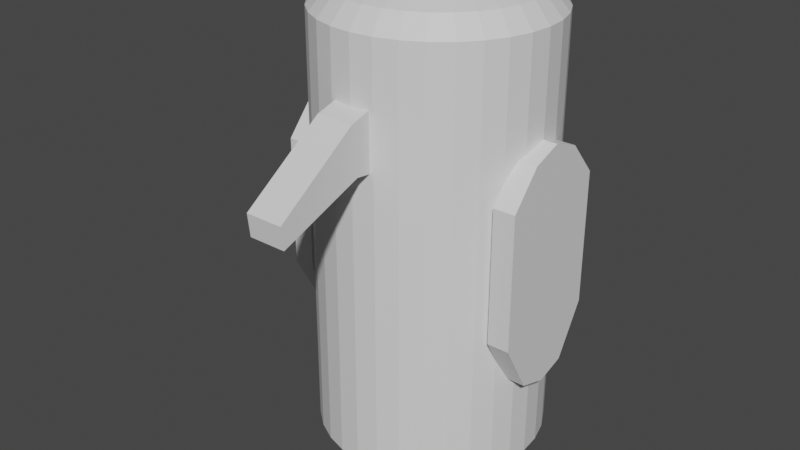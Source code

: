 # Source: BirdZombieAttack.blend  (saved by Blender 2.92.15; exported with 4.5.12 LTS)
import bpy
from mathutils import Matrix  # noqa: F401  (used for matrix-valued properties, if any)

bpy.ops.wm.read_factory_settings(use_empty=True)
scene = bpy.context.scene
scene.name = 'Scene'

# ---- collections
col_collection = bpy.data.collections.new('Collection'); scene.collection.children.link(col_collection)

# ---- materials (node trees are filled in below, after node groups)
mat_beak = bpy.data.materials.new('Beak')
mat_beak.use_transparent_shadow = False
mat_beak.roughness = 0.5
mat_bird = bpy.data.materials.new('Bird')
mat_bird.use_transparent_shadow = False
mat_bird.roughness = 0.5
mat_wings = bpy.data.materials.new('Wings')
mat_wings.use_transparent_shadow = False
mat_wings.roughness = 0.5

# ---- material node trees
mat_beak.use_nodes = True; mat_beak.node_tree.nodes.clear()
_N = mat_beak.node_tree.nodes; _L = mat_beak.node_tree.links
n0 = _N.new('ShaderNodeBsdfPrincipled'); n0.name = 'Principled BSDF'; n0.location = (10, 300)
n0.distribution = 'GGX'
n0.subsurface_method = 'BURLEY'
n0.inputs[3].default_value = 1.45
n0.inputs[27].default_value = (0.0, 0.0, 0.0, 1.0)
n0.inputs[28].default_value = 1.0
n1 = _N.new('ShaderNodeOutputMaterial'); n1.name = 'Material Output'; n1.location = (300, 300)
n2 = _N.new('ShaderNodeNormalMap'); n2.name = 'Normal Map'; n2.location = (-300, -300)
n2.label = 'Normal/Map'
n2.inputs[0].default_value = 0.0
_L.new(n0.outputs[0], n1.inputs[0])
_L.new(n2.outputs[0], n0.inputs[5])
n1.is_active_output = True
mat_bird.use_nodes = True; mat_bird.node_tree.nodes.clear()
_N = mat_bird.node_tree.nodes; _L = mat_bird.node_tree.links
n0 = _N.new('ShaderNodeBsdfPrincipled'); n0.name = 'Principled BSDF'; n0.location = (10, 300)
n0.distribution = 'GGX'
n0.subsurface_method = 'BURLEY'
n0.inputs[3].default_value = 1.45
n0.inputs[27].default_value = (0.0, 0.0, 0.0, 1.0)
n0.inputs[28].default_value = 1.0
n1 = _N.new('ShaderNodeOutputMaterial'); n1.name = 'Material Output'; n1.location = (300, 300)
n2 = _N.new('ShaderNodeNormalMap'); n2.name = 'Normal Map'; n2.location = (-300, -300)
n2.label = 'Normal/Map'
n2.inputs[0].default_value = 0.0
_L.new(n0.outputs[0], n1.inputs[0])
_L.new(n2.outputs[0], n0.inputs[5])
n1.is_active_output = True
mat_wings.use_nodes = True; mat_wings.node_tree.nodes.clear()
_N = mat_wings.node_tree.nodes; _L = mat_wings.node_tree.links
n0 = _N.new('ShaderNodeBsdfPrincipled'); n0.name = 'Principled BSDF'; n0.location = (10, 300)
n0.distribution = 'GGX'
n0.subsurface_method = 'BURLEY'
n0.inputs[3].default_value = 1.45
n0.inputs[27].default_value = (0.0, 0.0, 0.0, 1.0)
n0.inputs[28].default_value = 1.0
n1 = _N.new('ShaderNodeOutputMaterial'); n1.name = 'Material Output'; n1.location = (300, 300)
n2 = _N.new('ShaderNodeNormalMap'); n2.name = 'Normal Map'; n2.location = (-300, -300)
n2.label = 'Normal/Map'
n2.inputs[0].default_value = 0.0
_L.new(n0.outputs[0], n1.inputs[0])
_L.new(n2.outputs[0], n0.inputs[5])
n1.is_active_output = True

# ---- world
world_world = bpy.data.worlds.new('World'); scene.world = world_world
world_world.use_nodes = True; world_world.node_tree.nodes.clear()
_N = world_world.node_tree.nodes; _L = world_world.node_tree.links
n0 = _N.new('ShaderNodeOutputWorld'); n0.name = 'World Output'; n0.location = (300, 300)
n1 = _N.new('ShaderNodeBackground'); n1.name = 'Background'; n1.location = (10, 300)
n1.inputs[0].default_value = (0.05088, 0.05088, 0.05088, 1.0)
_L.new(n1.outputs[0], n0.inputs[0])
n0.is_active_output = True
world_world.color = (0.05088, 0.05088, 0.05088)
world_world.use_sun_shadow = False
world_world.sun_shadow_jitter_overblur = 0.0

# ---- meshes
me_cylinder = bpy.data.meshes.new('Cylinder')
me_cylinder.from_pydata([(0.0, 0.5, -0.9258), (0.0, 0.5, 0.9296), (0.09755, 0.4904, -0.9258), (0.09755, 0.4904, 0.9296), (0.1913, 0.4619, -0.9258), (0.1913, 0.4619, 0.9296), (0.2778, 0.4157, -0.9258), (0.2778, 0.4157, 0.9296), (0.3536, 0.3536, -0.9258), (0.3536, 0.3536, 0.9296), (0.4157, 0.2778, -0.9258), (0.4157, 0.2778, 0.9296), (0.4619, 0.1913, -0.9258), (0.4619, 0.1913, 0.9296), (0.4904, 0.09755, -0.9258), (0.4904, 0.09755, 0.9296), (0.5, -1.131e-07, -0.9258), (0.5, 1.892e-07, 0.9296), (0.4904, -0.09755, -0.9258), (0.4904, -0.09754, 0.9296), (0.4619, -0.1913, -0.9258), (0.4619, -0.1913, 0.9296), (0.4157, -0.2778, -0.9258), (0.4157, -0.2778, 0.9296), (0.3536, -0.3536, -0.9258), (0.3536, -0.3536, 0.9296), (0.2778, -0.4157, -0.9258), (0.2778, -0.4157, 0.9296), (0.1913, -0.4619, -0.9258), (0.1913, -0.4619, 0.9296), (0.09755, -0.4904, -0.9258), (0.09755, -0.4904, 0.9296), (-1.629e-07, -0.5, -0.9258), (-1.629e-07, -0.5, 0.9296), (-0.09755, -0.4904, -0.9258), (-0.09755, -0.4904, 0.9296), (-0.1913, -0.4619, -0.9258), (-0.1913, -0.4619, 0.9296), (-0.2778, -0.4157, -0.9258), (-0.2778, -0.4157, 0.9296), (-0.3536, -0.3536, -0.9258), (-0.3536, -0.3536, 0.9296), (-0.4157, -0.2778, -0.9258), (-0.4157, -0.2778, 0.9296), (-0.4619, -0.1913, -0.9258), (-0.4619, -0.1913, 0.9296), (-0.4904, -0.09754, -0.9258), (-0.4904, -0.09754, 0.9296), (-0.5, 3.32e-07, -0.9258), (-0.5, 6.343e-07, 0.9296), (-0.4904, 0.09755, -0.9258), (-0.4904, 0.09755, 0.9296), (-0.4619, 0.1913, -0.9258), (-0.4619, 0.1913, 0.9296), (-0.4157, 0.2778, -0.9258), (-0.4157, 0.2778, 0.9296), (-0.3536, 0.3536, -0.9258), (-0.3536, 0.3536, 0.9296), (-0.2778, 0.4157, -0.9258), (-0.2778, 0.4157, 0.9296), (-0.1913, 0.4619, -0.9258), (-0.1913, 0.4619, 0.9296), (-0.09754, 0.4904, -0.9258), (-0.09754, 0.4904, 0.9296), (2.798e-08, 0.2198, 1.074), (0.04287, 0.2155, 1.074), (0.0841, 0.203, 1.074), (0.1221, 0.1827, 1.074), (0.1554, 0.1554, 1.074), (0.1827, 0.1221, 1.074), (0.203, 0.0841, 1.074), (0.2155, 0.04287, 1.074), (0.2198, 2.715e-07, 1.074), (0.2155, -0.04287, 1.074), (0.203, -0.0841, 1.074), (0.1827, -0.1221, 1.074), (0.1554, -0.1554, 1.074), (0.1221, -0.1827, 1.074), (0.0841, -0.203, 1.074), (0.04287, -0.2155, 1.074), (-4.363e-08, -0.2198, 1.074), (-0.04287, -0.2155, 1.074), (-0.0841, -0.203, 1.074), (-0.1221, -0.1827, 1.074), (-0.1554, -0.1554, 1.074), (-0.1827, -0.1221, 1.074), (-0.203, -0.0841, 1.074), (-0.2155, -0.04287, 1.074), (-0.2198, 4.671e-07, 1.074), (-0.2155, 0.04287, 1.074), (-0.203, 0.0841, 1.074), (-0.1827, 0.1221, 1.074), (-0.1554, 0.1554, 1.074), (-0.1221, 0.1827, 1.074), (-0.0841, 0.203, 1.074), (-0.04287, 0.2155, 1.074), (-0.3972, -0.1645, 1.011), (-0.3325, -0.1377, 1.039), (-0.2678, -0.1109, 1.061), (-0.2842, -0.05654, 1.061), (-0.353, -0.07021, 1.039), (-0.4217, -0.08388, 1.011), (6.995e-09, 0.4299, 1.011), (1.399e-08, 0.3599, 1.039), (2.098e-08, 0.2898, 1.061), (0.05654, 0.2842, 1.061), (0.07021, 0.353, 1.039), (0.08388, 0.4217, 1.011), (-0.08388, 0.4217, 1.011), (-0.07021, 0.353, 1.039), (-0.05654, 0.2842, 1.061), (0.4217, -0.08388, 1.011), (0.353, -0.07021, 1.039), (0.2842, -0.05654, 1.061), (0.2678, -0.1109, 1.061), (0.3325, -0.1377, 1.039), (0.3972, -0.1645, 1.011), (-0.1645, -0.3972, 1.011), (-0.1377, -0.3325, 1.039), (-0.1109, -0.2678, 1.061), (-0.161, -0.241, 1.061), (-0.1999, -0.2992, 1.039), (-0.2389, -0.3575, 1.011), (-0.3575, 0.2389, 1.011), (-0.2992, 0.1999, 1.039), (-0.241, 0.161, 1.061), (-0.2049, 0.2049, 1.061), (-0.2545, 0.2545, 1.039), (-0.304, 0.304, 1.011), (0.3575, 0.2389, 1.011), (0.2992, 0.1999, 1.039), (0.241, 0.161, 1.061), (0.2678, 0.1109, 1.061), (0.3325, 0.1377, 1.039), (0.3972, 0.1645, 1.011), (0.1645, -0.3972, 1.011), (0.1377, -0.3325, 1.039), (0.1109, -0.2678, 1.061), (0.05654, -0.2842, 1.061), (0.07021, -0.353, 1.039), (0.08388, -0.4217, 1.011), (-0.2898, 5.127e-07, 1.061), (-0.3599, 5.568e-07, 1.039), (-0.4299, 5.998e-07, 1.011), (0.1109, 0.2678, 1.061), (0.1377, 0.3325, 1.039), (0.1645, 0.3972, 1.011), (0.241, -0.161, 1.061), (0.2992, -0.1999, 1.039), (0.3575, -0.2389, 1.011), (-0.2049, -0.2049, 1.061), (-0.2545, -0.2545, 1.039), (-0.304, -0.304, 1.011), (-0.161, 0.241, 1.061), (-0.1999, 0.2992, 1.039), (-0.2389, 0.3575, 1.011), (0.2842, 0.05654, 1.061), (0.353, 0.07021, 1.039), (0.4217, 0.08388, 1.011), (-7.345e-08, -0.2898, 1.061), (-1.033e-07, -0.3599, 1.039), (-1.331e-07, -0.4299, 1.011), (-0.2842, 0.05654, 1.061), (-0.353, 0.07021, 1.039), (-0.4217, 0.08388, 1.011), (0.161, 0.241, 1.061), (0.1999, 0.2992, 1.039), (0.2389, 0.3575, 1.011), (0.2049, -0.2049, 1.061), (0.2545, -0.2545, 1.039), (0.304, -0.304, 1.011), (-0.241, -0.161, 1.061), (-0.2992, -0.1999, 1.039), (-0.3575, -0.2389, 1.011), (-0.1109, 0.2678, 1.061), (-0.1377, 0.3325, 1.039), (-0.1645, 0.3972, 1.011), (0.2898, 2.547e-07, 1.061), (0.3599, 2.364e-07, 1.039), (0.4299, 2.171e-07, 1.011), (-0.05654, -0.2842, 1.061), (-0.07021, -0.353, 1.039), (-0.08388, -0.4217, 1.011), (-0.2678, 0.1109, 1.061), (-0.3325, 0.1377, 1.039), (-0.3972, 0.1645, 1.011), (0.2049, 0.2049, 1.061), (0.2545, 0.2545, 1.039), (0.304, 0.304, 1.011), (0.161, -0.241, 1.061), (0.1999, -0.2992, 1.039), (0.2389, -0.3575, 1.011), (-0.0817, -0.5587, 0.4219), (-0.0817, -0.5818, 0.6336), (-0.0817, -0.3385, 0.3936), (-0.0817, -0.3713, 0.6926), (0.0817, -0.5587, 0.4219), (0.0817, -0.5818, 0.6336), (0.0817, -0.3385, 0.3936), (0.0817, -0.3713, 0.6926), (-0.0817, -0.9369, 0.2811), (-0.0817, -0.9475, 0.3782), (0.0817, -0.9369, 0.2811), (0.0817, -0.9475, 0.3782), (0.4647, -0.2561, -0.2756), (0.4647, -0.2561, 0.3066), (0.4647, 0.2516, -0.2756), (0.4647, 0.2516, 0.3066), (0.5607, -0.2561, -0.2756), (0.5607, -0.2561, 0.3066), (0.5607, 0.2516, -0.2756), (0.5607, 0.2516, 0.3066), (0.4647, 0.1247, -0.4967), (0.4647, -0.002258, -0.5361), (0.4647, -0.1292, -0.4967), (0.4647, -0.1292, 0.4557), (0.4647, -0.002258, 0.5025), (0.4647, 0.1247, 0.4557), (0.5607, -0.1292, -0.4967), (0.5607, -0.002258, -0.5361), (0.5607, 0.1247, -0.4967), (0.5607, 0.1247, 0.4557), (0.5607, -0.002258, 0.5025), (0.5607, -0.1292, 0.4557), (-0.4647, -0.2561, -0.2756), (-0.4647, -0.2561, 0.3066), (-0.4647, 0.2516, -0.2756), (-0.4647, 0.2516, 0.3066), (-0.5607, -0.2561, -0.2756), (-0.5607, -0.2561, 0.3066), (-0.5607, 0.2516, -0.2756), (-0.5607, 0.2516, 0.3066), (-0.4647, 0.1247, -0.4967), (-0.4647, -0.002258, -0.5361), (-0.4647, -0.1292, -0.4967), (-0.4647, -0.1292, 0.4557), (-0.4647, -0.002258, 0.5025), (-0.4647, 0.1247, 0.4557), (-0.5607, -0.1292, -0.4967), (-0.5607, -0.002258, -0.5361), (-0.5607, 0.1247, -0.4967), (-0.5607, 0.1247, 0.4557), (-0.5607, -0.002258, 0.5025), (-0.5607, -0.1292, 0.4557)], [], [(0, 1, 3, 2), (2, 3, 5, 4), (4, 5, 7, 6), (6, 7, 9, 8), (8, 9, 11, 10), (10, 11, 13, 12), (12, 13, 15, 14), (14, 15, 17, 16), (16, 17, 19, 18), (18, 19, 21, 20), (20, 21, 23, 22), (22, 23, 25, 24), (24, 25, 27, 26), (26, 27, 29, 28), (28, 29, 31, 30), (30, 31, 33, 32), (32, 33, 35, 34), (34, 35, 37, 36), (36, 37, 39, 38), (38, 39, 41, 40), (40, 41, 43, 42), (42, 43, 45, 44), (44, 45, 47, 46), (46, 47, 49, 48), (48, 49, 51, 50), (50, 51, 53, 52), (52, 53, 55, 54), (54, 55, 57, 56), (56, 57, 59, 58), (58, 59, 61, 60), (99, 98, 86, 87), (60, 61, 63, 62), (62, 63, 1, 0), (0, 2, 4, 6, 8, 10, 12, 14, 16, 18, 20, 22, 24, 26, 28, 30, 32, 34, 36, 38, 40, 42, 44, 46, 48, 50, 52, 54, 56, 58, 60, 62), (65, 64, 95, 94, 93, 92, 91, 90, 89, 88, 87, 86, 85, 84, 83, 82, 81, 80, 79, 78, 77, 76, 75, 74, 73, 72, 71, 70, 69, 68, 67, 66), (105, 104, 64, 65), (104, 110, 95, 64), (114, 113, 73, 74), (120, 119, 82, 83), (126, 125, 91, 92), (132, 131, 69, 70), (138, 137, 78, 79), (141, 99, 87, 88), (144, 105, 65, 66), (147, 114, 74, 75), (150, 120, 83, 84), (153, 126, 92, 93), (156, 132, 70, 71), (159, 138, 79, 80), (162, 141, 88, 89), (165, 144, 66, 67), (168, 147, 75, 76), (171, 150, 84, 85), (174, 153, 93, 94), (177, 156, 71, 72), (180, 159, 80, 81), (183, 162, 89, 90), (186, 165, 67, 68), (189, 168, 76, 77), (98, 171, 85, 86), (110, 174, 94, 95), (113, 177, 72, 73), (119, 180, 81, 82), (125, 183, 90, 91), (131, 186, 68, 69), (137, 189, 77, 78), (29, 27, 191, 135), (135, 191, 190, 136), (136, 190, 189, 137), (11, 9, 188, 129), (129, 188, 187, 130), (130, 187, 186, 131), (55, 53, 185, 123), (123, 185, 184, 124), (124, 184, 183, 125), (37, 35, 182, 117), (117, 182, 181, 118), (118, 181, 180, 119), (19, 17, 179, 111), (111, 179, 178, 112), (112, 178, 177, 113), (63, 61, 176, 108), (108, 176, 175, 109), (109, 175, 174, 110), (45, 43, 173, 96), (96, 173, 172, 97), (97, 172, 171, 98), (27, 25, 170, 191), (191, 170, 169, 190), (190, 169, 168, 189), (9, 7, 167, 188), (188, 167, 166, 187), (187, 166, 165, 186), (53, 51, 164, 185), (185, 164, 163, 184), (184, 163, 162, 183), (35, 33, 161, 182), (182, 161, 160, 181), (181, 160, 159, 180), (17, 15, 158, 179), (179, 158, 157, 178), (178, 157, 156, 177), (61, 59, 155, 176), (176, 155, 154, 175), (175, 154, 153, 174), (43, 41, 152, 173), (173, 152, 151, 172), (172, 151, 150, 171), (25, 23, 149, 170), (170, 149, 148, 169), (169, 148, 147, 168), (7, 5, 146, 167), (167, 146, 145, 166), (166, 145, 144, 165), (51, 49, 143, 164), (164, 143, 142, 163), (163, 142, 141, 162), (33, 31, 140, 161), (161, 140, 139, 160), (160, 139, 138, 159), (15, 13, 134, 158), (158, 134, 133, 157), (157, 133, 132, 156), (59, 57, 128, 155), (155, 128, 127, 154), (154, 127, 126, 153), (41, 39, 122, 152), (152, 122, 121, 151), (151, 121, 120, 150), (23, 21, 116, 149), (149, 116, 115, 148), (148, 115, 114, 147), (5, 3, 107, 146), (146, 107, 106, 145), (145, 106, 105, 144), (49, 47, 101, 143), (143, 101, 100, 142), (142, 100, 99, 141), (31, 29, 135, 140), (140, 135, 136, 139), (139, 136, 137, 138), (13, 11, 129, 134), (134, 129, 130, 133), (133, 130, 131, 132), (57, 55, 123, 128), (128, 123, 124, 127), (127, 124, 125, 126), (39, 37, 117, 122), (122, 117, 118, 121), (121, 118, 119, 120), (21, 19, 111, 116), (116, 111, 112, 115), (115, 112, 113, 114), (1, 63, 108, 102), (102, 108, 109, 103), (103, 109, 110, 104), (3, 1, 102, 107), (107, 102, 103, 106), (106, 103, 104, 105), (47, 45, 96, 101), (101, 96, 97, 100), (100, 97, 98, 99), (192, 193, 195, 194), (194, 195, 199, 198), (198, 199, 197, 196), (197, 193, 201, 203), (194, 198, 196, 192), (199, 195, 193, 197), (202, 203, 201, 200), (196, 197, 203, 202), (193, 192, 200, 201), (192, 196, 202, 200), (212, 217, 207, 206), (206, 207, 211, 210), (218, 223, 209, 208), (208, 209, 205, 204), (214, 218, 208, 204), (223, 215, 205, 209), (211, 207, 217, 221), (221, 217, 216, 222), (222, 216, 215, 223), (206, 210, 220, 212), (212, 220, 219, 213), (213, 219, 218, 214), (210, 211, 221, 220), (220, 221, 222, 219), (219, 222, 223, 218), (204, 205, 215, 214), (214, 215, 216, 213), (213, 216, 217, 212), (232, 226, 227, 237), (226, 230, 231, 227), (238, 228, 229, 243), (228, 224, 225, 229), (234, 224, 228, 238), (243, 229, 225, 235), (231, 241, 237, 227), (241, 242, 236, 237), (242, 243, 235, 236), (226, 232, 240, 230), (232, 233, 239, 240), (233, 234, 238, 239), (230, 240, 241, 231), (240, 239, 242, 241), (239, 238, 243, 242), (224, 234, 235, 225), (234, 233, 236, 235), (233, 232, 237, 236)])
me_cylinder.polygons.foreach_set('use_smooth', [True] * 208)
me_cylinder.polygons.foreach_set('material_index', [1, 1, 1, 1, 1, 1, 1, 1, 1, 1, 1, 1, 1, 1, 1, 1, 1, 1, 1, 1, 1, 1, 1, 1, 1, 1, 1, 1, 1, 1, 1, 1, 1, 1, 1, 1, 1, 1, 1, 1, 1, 1, 1, 1, 1, 1, 1, 1, 1, 1, 1, 1, 1, 1, 1, 1, 1, 1, 1, 1, 1, 1, 1, 1, 1, 1, 1, 1, 1, 1, 1, 1, 1, 1, 1, 1, 1, 1, 1, 1, 1, 1, 1, 1, 1, 1, 1, 1, 1, 1, 1, 1, 1, 1, 1, 1, 1, 1, 1, 1, 1, 1, 1, 1, 1, 1, 1, 1, 1, 1, 1, 1, 1, 1, 1, 1, 1, 1, 1, 1, 1, 1, 1, 1, 1, 1, 1, 1, 1, 1, 1, 1, 1, 1, 1, 1, 1, 1, 1, 1, 1, 1, 1, 1, 1, 1, 1, 1, 1, 1, 1, 1, 1, 1, 1, 1, 1, 1, 1, 1, 1, 1, 0, 0, 0, 0, 0, 0, 0, 0, 0, 0, 2, 2, 2, 2, 2, 2, 2, 2, 2, 2, 2, 2, 2, 2, 2, 2, 2, 2, 2, 2, 2, 2, 2, 2, 2, 2, 2, 2, 2, 2, 2, 2, 2, 2, 2, 2])
_k = set([(0, 1), (0, 2), (0, 62), (1, 3), (1, 63), (1, 102), (2, 3), (2, 4), (3, 5), (3, 107), (4, 5), (4, 6), (5, 7), (5, 146), (6, 7), (6, 8), (7, 9), (7, 167), (8, 9), (8, 10), (9, 11), (9, 188), (10, 11), (10, 12), (11, 13), (11, 129), (12, 13), (12, 14), (13, 15), (13, 134), (14, 15), (14, 16), (15, 17), (15, 158), (16, 17), (16, 18), (17, 19), (17, 179), (18, 19), (18, 20), (19, 21), (19, 111), (20, 21), (20, 22), (21, 23), (21, 116), (22, 23), (22, 24), (23, 25), (23, 149), (24, 25), (24, 26), (25, 27), (25, 170), (26, 27), (26, 28), (27, 29), (27, 191), (28, 29), (28, 30), (29, 31), (29, 135), (30, 31), (30, 32), (31, 33), (31, 140), (32, 33), (32, 34), (33, 35), (33, 161), (34, 35), (34, 36), (35, 37), (35, 182), (36, 37), (36, 38), (37, 39), (37, 117), (38, 39), (38, 40), (39, 41), (39, 122), (40, 41), (40, 42), (41, 43), (41, 152), (42, 43), (42, 44), (43, 45), (43, 173), (44, 45), (44, 46), (45, 47), (45, 96), (46, 47), (46, 48), (47, 49), (47, 101), (48, 49), (48, 50), (49, 51), (49, 143), (50, 51), (50, 52), (51, 53), (51, 164), (52, 53), (52, 54), (53, 55), (53, 185), (54, 55), (54, 56), (55, 57), (55, 123), (56, 57), (56, 58), (57, 59), (57, 128), (58, 59), (58, 60), (59, 61), (59, 155), (60, 61), (60, 62), (61, 63), (61, 176), (62, 63), (63, 108), (64, 65), (64, 95), (64, 104), (65, 66), (65, 105), (66, 67), (66, 144), (67, 68), (67, 165), (68, 69), (68, 186), (69, 70), (69, 131), (70, 71), (70, 132), (71, 72), (71, 156), (72, 73), (72, 177), (73, 74), (73, 113), (74, 75), (74, 114), (75, 76), (75, 147), (76, 77), (76, 168), (77, 78), (77, 189), (78, 79), (78, 137), (79, 80), (79, 138), (80, 81), (80, 159), (81, 82), (81, 180), (82, 83), (82, 119), (83, 84), (83, 120), (84, 85), (84, 150), (85, 86), (85, 171), (86, 87), (86, 98), (87, 88), (87, 99), (88, 89), (88, 141), (89, 90), (89, 162), (90, 91), (90, 183), (91, 92), (91, 125), (92, 93), (92, 126), (93, 94), (93, 153), (94, 95), (94, 174), (95, 110), (96, 97), (96, 101), (96, 173), (97, 98), (97, 100), (97, 172), (98, 99), (98, 171), (99, 100), (99, 141), (100, 101), (100, 142), (101, 143), (102, 103), (102, 107), (102, 108), (103, 104), (103, 106), (103, 109), (104, 105), (104, 110), (105, 106), (105, 144), (106, 107), (106, 145), (107, 146), (108, 109), (108, 176), (109, 110), (109, 175), (110, 174), (111, 112), (111, 116), (111, 179), (112, 113), (112, 115), (112, 178), (113, 114), (113, 177), (114, 115), (114, 147), (115, 116), (115, 148), (116, 149), (117, 118), (117, 122), (117, 182), (118, 119), (118, 121), (118, 181), (119, 120), (119, 180), (120, 121), (120, 150), (121, 122), (121, 151), (122, 152), (123, 124), (123, 128), (123, 185), (124, 125), (124, 127), (124, 184), (125, 126), (125, 183), (126, 127), (126, 153), (127, 128), (127, 154), (128, 155), (129, 130), (129, 134), (129, 188), (130, 131), (130, 133), (130, 187), (131, 132), (131, 186), (132, 133), (132, 156), (133, 134), (133, 157), (134, 158), (135, 136), (135, 140), (135, 191), (136, 137), (136, 139), (136, 190), (137, 138), (137, 189), (138, 139), (138, 159), (139, 140), (139, 160), (140, 161), (141, 142), (141, 162), (142, 143), (142, 163), (143, 164), (144, 145), (144, 165), (145, 146), (145, 166), (146, 167), (147, 148), (147, 168), (148, 149), (148, 169), (149, 170), (150, 151), (150, 171), (151, 152), (151, 172), (152, 173), (153, 154), (153, 174), (154, 155), (154, 175), (155, 176), (156, 157), (156, 177), (157, 158), (157, 178), (158, 179), (159, 160), (159, 180), (160, 161), (160, 181), (161, 182), (162, 163), (162, 183), (163, 164), (163, 184), (164, 185), (165, 166), (165, 186), (166, 167), (166, 187), (167, 188), (168, 169), (168, 189), (169, 170), (169, 190), (170, 191), (171, 172), (172, 173), (174, 175), (175, 176), (177, 178), (178, 179), (180, 181), (181, 182), (183, 184), (184, 185), (186, 187), (187, 188), (189, 190), (190, 191), (192, 194), (192, 196), (192, 200), (193, 195), (193, 197), (193, 201), (194, 195), (194, 198), (195, 199), (196, 198), (196, 202), (197, 199), (197, 203), (198, 199), (200, 201), (200, 202), (201, 203), (202, 203), (204, 205), (204, 208), (204, 214), (205, 209), (205, 215), (206, 207), (206, 210), (206, 212), (207, 211), (207, 217), (208, 209), (208, 218), (209, 223), (210, 211), (210, 220), (211, 221), (212, 213), (212, 220), (213, 214), (213, 219), (214, 218), (215, 216), (215, 223), (216, 217), (216, 222), (217, 221), (218, 219), (219, 220), (221, 222), (222, 223), (224, 225), (224, 228), (224, 234), (225, 229), (225, 235), (226, 227), (226, 230), (226, 232), (227, 231), (227, 237), (228, 229), (228, 238), (229, 243), (230, 231), (230, 240), (231, 241), (232, 233), (232, 240), (233, 234), (233, 239), (234, 238), (235, 236), (235, 243), (236, 237), (236, 242), (237, 241), (238, 239), (239, 240), (241, 242), (242, 243)])
me_cylinder.attributes.new('sharp_edge', 'BOOLEAN', 'EDGE').data.foreach_set('value', [ (min(e.vertices), max(e.vertices)) in _k for e in me_cylinder.edges])
_uv = me_cylinder.uv_layers.new(name='UVMap')
_uv.uv.foreach_set('vector', [1.0, 0.5, 1.0, 1.0, 0.9688, 1.0, 0.9688, 0.5, 0.9688, 0.5, 0.9688, 1.0, 0.9375, 1.0, 0.9375, 0.5, 0.9375, 0.5, 0.9375, 1.0, 0.9062, 1.0, 0.9062, 0.5, 0.9062, 0.5, 0.9062, 1.0, 0.875, 1.0, 0.875, 0.5, 0.875, 0.5, 0.875, 1.0, 0.8438, 1.0, 0.8438, 0.5, 0.8438, 0.5, 0.8438, 1.0, 0.8125, 1.0, 0.8125, 0.5, 0.8125, 0.5, 0.8125, 1.0, 0.7812, 1.0, 0.7812, 0.5, 0.7812, 0.5, 0.7812, 1.0, 0.75, 1.0, 0.75, 0.5, 0.75, 0.5, 0.75, 1.0, 0.7188, 1.0, 0.7188, 0.5, 0.7188, 0.5, 0.7188, 1.0, 0.6875, 1.0, 0.6875, 0.5, 0.6875, 0.5, 0.6875, 1.0, 0.6562, 1.0, 0.6562, 0.5, 0.6562, 0.5, 0.6562, 1.0, 0.625, 1.0, 0.625, 0.5, 0.625, 0.5, 0.625, 1.0, 0.5938, 1.0, 0.5938, 0.5, 0.5938, 0.5, 0.5938, 1.0, 0.5625, 1.0, 0.5625, 0.5, 0.5625, 0.5, 0.5625, 1.0, 0.5312, 1.0, 0.5312, 0.5, 0.5312, 0.5, 0.5312, 1.0, 0.5, 1.0, 0.5, 0.5, 0.5, 0.5, 0.5, 1.0, 0.4688, 1.0, 0.4688, 0.5, 0.4688, 0.5, 0.4688, 1.0, 0.4375, 1.0, 0.4375, 0.5, 0.4375, 0.5, 0.4375, 1.0, 0.4062, 1.0, 0.4062, 0.5, 0.4062, 0.5, 0.4062, 1.0, 0.375, 1.0, 0.375, 0.5, 0.375, 0.5, 0.375, 1.0, 0.3438, 1.0, 0.3438, 0.5, 0.3438, 0.5, 0.3438, 1.0, 0.3125, 1.0, 0.3125, 0.5, 0.3125, 0.5, 0.3125, 1.0, 0.2812, 1.0, 0.2812, 0.5, 0.2812, 0.5, 0.2812, 1.0, 0.25, 1.0, 0.25, 0.5, 0.25, 0.5, 0.25, 1.0, 0.2188, 1.0, 0.2188, 0.5, 0.2188, 0.5, 0.2188, 1.0, 0.1875, 1.0, 0.1875, 0.5, 0.1875, 0.5, 0.1875, 1.0, 0.1562, 1.0, 0.1562, 0.5, 0.1562, 0.5, 0.1562, 1.0, 0.125, 1.0, 0.125, 0.5, 0.125, 0.5, 0.125, 1.0, 0.09375, 1.0, 0.09375, 0.5, 0.09375, 0.5, 0.09375, 1.0, 0.0625, 1.0, 0.0625, 0.5, 0.2812, 1.0, 0.3125, 1.0, 0.3125, 1.0, 0.2812, 1.0, 0.0625, 0.5, 0.0625, 1.0, 0.03125, 1.0, 0.03125, 0.5, 0.03125, 0.5, 0.03125, 1.0, 0.0, 1.0, 0.0, 0.5, 0.75, 0.49, 0.7968, 0.4854, 0.8418, 0.4717, 0.8833, 0.4496, 0.9197, 0.4197, 0.9496, 0.3833, 0.9717, 0.3418, 0.9854, 0.2968, 0.99, 0.25, 0.9854, 0.2032, 0.9717, 0.1582, 0.9496, 0.1167, 0.9197, 0.08029, 0.8833, 0.05045, 0.8418, 0.02827, 0.7968, 0.01461, 0.75, 0.01, 0.7032, 0.01461, 0.6582, 0.02827, 0.6167, 0.05045, 0.5803, 0.08029, 0.5504, 0.1167, 0.5283, 0.1582, 0.5146, 0.2032, 0.51, 0.25, 0.5146, 0.2968, 0.5283, 0.3418, 0.5504, 0.3833, 0.5803, 0.4197, 0.6167, 0.4496, 0.6582, 0.4717, 0.7032, 0.4854, 0.2968, 0.4854, 0.25, 0.49, 0.2032, 0.4854, 0.1582, 0.4717, 0.1167, 0.4496, 0.08029, 0.4197, 0.05045, 0.3833, 0.02827, 0.3418, 0.01461, 0.2968, 0.01, 0.25, 0.01461, 0.2032, 0.02827, 0.1582, 0.05045, 0.1167, 0.08029, 0.08029, 0.1167, 0.05045, 0.1582, 0.02827, 0.2032, 0.01461, 0.25, 0.01, 0.2968, 0.01461, 0.3418, 0.02827, 0.3833, 0.05045, 0.4197, 0.08029, 0.4496, 0.1167, 0.4717, 0.1582, 0.4854, 0.2032, 0.49, 0.25, 0.4854, 0.2968, 0.4717, 0.3418, 0.4496, 0.3833, 0.4197, 0.4197, 0.3833, 0.4496, 0.3418, 0.4717, 0.9688, 1.0, 1.0, 1.0, 1.0, 1.0, 0.9688, 1.0, 0.0, 1.0, 0.03125, 1.0, 0.03125, 1.0, 0.0, 1.0, 0.6875, 1.0, 0.7188, 1.0, 0.7188, 1.0, 0.6875, 1.0, 0.4062, 1.0, 0.4375, 1.0, 0.4375, 1.0, 0.4062, 1.0, 0.125, 1.0, 0.1562, 1.0, 0.1562, 1.0, 0.125, 1.0, 0.8125, 1.0, 0.8438, 1.0, 0.8438, 1.0, 0.8125, 1.0, 0.5312, 1.0, 0.5625, 1.0, 0.5625, 1.0, 0.5312, 1.0, 0.25, 1.0, 0.2812, 1.0, 0.2812, 1.0, 0.25, 1.0, 0.9375, 1.0, 0.9688, 1.0, 0.9688, 1.0, 0.9375, 1.0, 0.6562, 1.0, 0.6875, 1.0, 0.6875, 1.0, 0.6562, 1.0, 0.375, 1.0, 0.4062, 1.0, 0.4062, 1.0, 0.375, 1.0, 0.09375, 1.0, 0.125, 1.0, 0.125, 1.0, 0.09375, 1.0, 0.7812, 1.0, 0.8125, 1.0, 0.8125, 1.0, 0.7812, 1.0, 0.5, 1.0, 0.5312, 1.0, 0.5312, 1.0, 0.5, 1.0, 0.2188, 1.0, 0.25, 1.0, 0.25, 1.0, 0.2188, 1.0, 0.9062, 1.0, 0.9375, 1.0, 0.9375, 1.0, 0.9062, 1.0, 0.625, 1.0, 0.6562, 1.0, 0.6562, 1.0, 0.625, 1.0, 0.3438, 1.0, 0.375, 1.0, 0.375, 1.0, 0.3438, 1.0, 0.0625, 1.0, 0.09375, 1.0, 0.09375, 1.0, 0.0625, 1.0, 0.75, 1.0, 0.7812, 1.0, 0.7812, 1.0, 0.75, 1.0, 0.4688, 1.0, 0.5, 1.0, 0.5, 1.0, 0.4688, 1.0, 0.1875, 1.0, 0.2188, 1.0, 0.2188, 1.0, 0.1875, 1.0, 0.875, 1.0, 0.9062, 1.0, 0.9062, 1.0, 0.875, 1.0, 0.5938, 1.0, 0.625, 1.0, 0.625, 1.0, 0.5938, 1.0, 0.3125, 1.0, 0.3438, 1.0, 0.3438, 1.0, 0.3125, 1.0, 0.03125, 1.0, 0.0625, 1.0, 0.0625, 1.0, 0.03125, 1.0, 0.7188, 1.0, 0.75, 1.0, 0.75, 1.0, 0.7188, 1.0, 0.4375, 1.0, 0.4688, 1.0, 0.4688, 1.0, 0.4375, 1.0, 0.1562, 1.0, 0.1875, 1.0, 0.1875, 1.0, 0.1562, 1.0, 0.8438, 1.0, 0.875, 1.0, 0.875, 1.0, 0.8438, 1.0, 0.5625, 1.0, 0.5938, 1.0, 0.5938, 1.0, 0.5625, 1.0, 0.5625, 1.0, 0.5938, 1.0, 0.5938, 1.0, 0.5625, 1.0, 0.5625, 1.0, 0.5938, 1.0, 0.5938, 1.0, 0.5625, 1.0, 0.5625, 1.0, 0.5938, 1.0, 0.5938, 1.0, 0.5625, 1.0, 0.8438, 1.0, 0.875, 1.0, 0.875, 1.0, 0.8438, 1.0, 0.8438, 1.0, 0.875, 1.0, 0.875, 1.0, 0.8437, 1.0, 0.8437, 1.0, 0.875, 1.0, 0.875, 1.0, 0.8438, 1.0, 0.1562, 1.0, 0.1875, 1.0, 0.1875, 1.0, 0.1562, 1.0, 0.1562, 1.0, 0.1875, 1.0, 0.1875, 1.0, 0.1562, 1.0, 0.1562, 1.0, 0.1875, 1.0, 0.1875, 1.0, 0.1562, 1.0, 0.4375, 1.0, 0.4688, 1.0, 0.4688, 1.0, 0.4375, 1.0, 0.4375, 1.0, 0.4688, 1.0, 0.4687, 1.0, 0.4375, 1.0, 0.4375, 1.0, 0.4687, 1.0, 0.4688, 1.0, 0.4375, 1.0, 0.7188, 1.0, 0.75, 1.0, 0.75, 1.0, 0.7188, 1.0, 0.7188, 1.0, 0.75, 1.0, 0.75, 1.0, 0.7188, 1.0, 0.7188, 1.0, 0.75, 1.0, 0.75, 1.0, 0.7188, 1.0, 0.03125, 1.0, 0.0625, 1.0, 0.0625, 1.0, 0.03125, 1.0, 0.03125, 1.0, 0.0625, 1.0, 0.0625, 1.0, 0.03125, 1.0, 0.03125, 1.0, 0.0625, 1.0, 0.0625, 1.0, 0.03125, 1.0, 0.3125, 1.0, 0.3438, 1.0, 0.3438, 1.0, 0.3125, 1.0, 0.3125, 1.0, 0.3438, 1.0, 0.3438, 1.0, 0.3125, 1.0, 0.3125, 1.0, 0.3438, 1.0, 0.3438, 1.0, 0.3125, 1.0, 0.5938, 1.0, 0.625, 1.0, 0.625, 1.0, 0.5938, 1.0, 0.5938, 1.0, 0.625, 1.0, 0.625, 1.0, 0.5938, 1.0, 0.5938, 1.0, 0.625, 1.0, 0.625, 1.0, 0.5938, 1.0, 0.875, 1.0, 0.9062, 1.0, 0.9062, 1.0, 0.875, 1.0, 0.875, 1.0, 0.9062, 1.0, 0.9062, 1.0, 0.875, 1.0, 0.875, 1.0, 0.9062, 1.0, 0.9062, 1.0, 0.875, 1.0, 0.1875, 1.0, 0.2188, 1.0, 0.2188, 1.0, 0.1875, 1.0, 0.1875, 1.0, 0.2188, 1.0, 0.2188, 1.0, 0.1875, 1.0, 0.1875, 1.0, 0.2188, 1.0, 0.2188, 1.0, 0.1875, 1.0, 0.4688, 1.0, 0.5, 1.0, 0.5, 1.0, 0.4688, 1.0, 0.4688, 1.0, 0.5, 1.0, 0.5, 1.0, 0.4687, 1.0, 0.4687, 1.0, 0.5, 1.0, 0.5, 1.0, 0.4688, 1.0, 0.75, 1.0, 0.7812, 1.0, 0.7812, 1.0, 0.75, 1.0, 0.75, 1.0, 0.7812, 1.0, 0.7812, 1.0, 0.75, 1.0, 0.75, 1.0, 0.7812, 1.0, 0.7812, 1.0, 0.75, 1.0, 0.0625, 1.0, 0.09375, 1.0, 0.09375, 1.0, 0.0625, 1.0, 0.0625, 1.0, 0.09375, 1.0, 0.09375, 1.0, 0.0625, 1.0, 0.0625, 1.0, 0.09375, 1.0, 0.09375, 1.0, 0.0625, 1.0, 0.3438, 1.0, 0.375, 1.0, 0.375, 1.0, 0.3438, 1.0, 0.3438, 1.0, 0.375, 1.0, 0.375, 1.0, 0.3438, 1.0, 0.3438, 1.0, 0.375, 1.0, 0.375, 1.0, 0.3438, 1.0, 0.625, 1.0, 0.6562, 1.0, 0.6562, 1.0, 0.625, 1.0, 0.625, 1.0, 0.6562, 1.0, 0.6562, 1.0, 0.625, 1.0, 0.625, 1.0, 0.6562, 1.0, 0.6562, 1.0, 0.625, 1.0, 0.9062, 1.0, 0.9375, 1.0, 0.9375, 1.0, 0.9062, 1.0, 0.9062, 1.0, 0.9375, 1.0, 0.9375, 1.0, 0.9062, 1.0, 0.9062, 1.0, 0.9375, 1.0, 0.9375, 1.0, 0.9062, 1.0, 0.2188, 1.0, 0.25, 1.0, 0.25, 1.0, 0.2188, 1.0, 0.2188, 1.0, 0.25, 1.0, 0.25, 1.0, 0.2188, 1.0, 0.2188, 1.0, 0.25, 1.0, 0.25, 1.0, 0.2188, 1.0, 0.5, 1.0, 0.5312, 1.0, 0.5312, 1.0, 0.5, 1.0, 0.5, 1.0, 0.5312, 1.0, 0.5312, 1.0, 0.5, 1.0, 0.5, 1.0, 0.5312, 1.0, 0.5312, 1.0, 0.5, 1.0, 0.7812, 1.0, 0.8125, 1.0, 0.8125, 1.0, 0.7812, 1.0, 0.7812, 1.0, 0.8125, 1.0, 0.8125, 1.0, 0.7812, 1.0, 0.7812, 1.0, 0.8125, 1.0, 0.8125, 1.0, 0.7812, 1.0, 0.09375, 1.0, 0.125, 1.0, 0.125, 1.0, 0.09375, 1.0, 0.09375, 1.0, 0.125, 1.0, 0.125, 1.0, 0.09375, 1.0, 0.09375, 1.0, 0.125, 1.0, 0.125, 1.0, 0.09375, 1.0, 0.375, 1.0, 0.4062, 1.0, 0.4062, 1.0, 0.375, 1.0, 0.375, 1.0, 0.4062, 1.0, 0.4062, 1.0, 0.375, 1.0, 0.375, 1.0, 0.4062, 1.0, 0.4062, 1.0, 0.375, 1.0, 0.6562, 1.0, 0.6875, 1.0, 0.6875, 1.0, 0.6562, 1.0, 0.6562, 1.0, 0.6875, 1.0, 0.6875, 1.0, 0.6562, 1.0, 0.6562, 1.0, 0.6875, 1.0, 0.6875, 1.0, 0.6562, 1.0, 0.9375, 1.0, 0.9688, 1.0, 0.9688, 1.0, 0.9375, 1.0, 0.9375, 1.0, 0.9688, 1.0, 0.9688, 1.0, 0.9375, 1.0, 0.9375, 1.0, 0.9688, 1.0, 0.9688, 1.0, 0.9375, 1.0, 0.25, 1.0, 0.2812, 1.0, 0.2812, 1.0, 0.25, 1.0, 0.25, 1.0, 0.2812, 1.0, 0.2812, 1.0, 0.25, 1.0, 0.25, 1.0, 0.2812, 1.0, 0.2812, 1.0, 0.25, 1.0, 0.5312, 1.0, 0.5625, 1.0, 0.5625, 1.0, 0.5312, 1.0, 0.5312, 1.0, 0.5625, 1.0, 0.5625, 1.0, 0.5312, 1.0, 0.5312, 1.0, 0.5625, 1.0, 0.5625, 1.0, 0.5312, 1.0, 0.8125, 1.0, 0.8438, 1.0, 0.8438, 1.0, 0.8125, 1.0, 0.8125, 1.0, 0.8438, 1.0, 0.8437, 1.0, 0.8125, 1.0, 0.8125, 1.0, 0.8437, 1.0, 0.8438, 1.0, 0.8125, 1.0, 0.125, 1.0, 0.1562, 1.0, 0.1562, 1.0, 0.125, 1.0, 0.125, 1.0, 0.1562, 1.0, 0.1562, 1.0, 0.125, 1.0, 0.125, 1.0, 0.1562, 1.0, 0.1562, 1.0, 0.125, 1.0, 0.4062, 1.0, 0.4375, 1.0, 0.4375, 1.0, 0.4062, 1.0, 0.4062, 1.0, 0.4375, 1.0, 0.4375, 1.0, 0.4062, 1.0, 0.4062, 1.0, 0.4375, 1.0, 0.4375, 1.0, 0.4062, 1.0, 0.6875, 1.0, 0.7188, 1.0, 0.7188, 1.0, 0.6875, 1.0, 0.6875, 1.0, 0.7188, 1.0, 0.7188, 1.0, 0.6875, 1.0, 0.6875, 1.0, 0.7188, 1.0, 0.7188, 1.0, 0.6875, 1.0, 0.0, 1.0, 0.03125, 1.0, 0.03125, 1.0, 0.0, 1.0, 0.0, 1.0, 0.03125, 1.0, 0.03125, 1.0, 0.0, 1.0, 0.0, 1.0, 0.03125, 1.0, 0.03125, 1.0, 0.0, 1.0, 0.9688, 1.0, 1.0, 1.0, 1.0, 1.0, 0.9688, 1.0, 0.9688, 1.0, 1.0, 1.0, 1.0, 1.0, 0.9688, 1.0, 0.9688, 1.0, 1.0, 1.0, 1.0, 1.0, 0.9688, 1.0, 0.2812, 1.0, 0.3125, 1.0, 0.3125, 1.0, 0.2812, 1.0, 0.2812, 1.0, 0.3125, 1.0, 0.3125, 1.0, 0.2812, 1.0, 0.2812, 1.0, 0.3125, 1.0, 0.3125, 1.0, 0.2812, 1.0, 0.375, 0.0, 0.625, 0.0, 0.625, 0.25, 0.375, 0.25, 0.375, 0.25, 0.625, 0.25, 0.625, 0.5, 0.375, 0.5, 0.375, 0.5, 0.625, 0.5, 0.625, 0.75, 0.375, 0.75, 0.625, 0.75, 0.875, 0.75, 0.875, 0.75, 0.625, 0.75, 0.125, 0.5, 0.375, 0.5, 0.375, 0.75, 0.125, 0.75, 0.625, 0.5, 0.875, 0.5, 0.875, 0.75, 0.625, 0.75, 0.375, 0.75, 0.625, 0.75, 0.625, 1.0, 0.375, 1.0, 0.375, 0.75, 0.625, 0.75, 0.625, 0.75, 0.375, 0.75, 0.625, 0.0, 0.375, 0.0, 0.375, 0.0, 0.625, 0.0, 0.125, 0.75, 0.375, 0.75, 0.375, 0.75, 0.125, 0.75, 0.375, 0.1875, 0.625, 0.1875, 0.625, 0.25, 0.375, 0.25, 0.375, 0.25, 0.625, 0.25, 0.625, 0.5, 0.375, 0.5, 0.375, 0.6875, 0.625, 0.6875, 0.625, 0.75, 0.375, 0.75, 0.375, 0.75, 0.625, 0.75, 0.625, 1.0, 0.375, 1.0, 0.125, 0.6875, 0.375, 0.6875, 0.375, 0.75, 0.125, 0.75, 0.625, 0.6875, 0.875, 0.6875, 0.875, 0.75, 0.625, 0.75, 0.625, 0.5, 0.875, 0.5, 0.875, 0.5625, 0.625, 0.5625, 0.625, 0.5625, 0.875, 0.5625, 0.875, 0.625, 0.625, 0.625, 0.625, 0.625, 0.875, 0.625, 0.875, 0.6875, 0.625, 0.6875, 0.125, 0.5, 0.375, 0.5, 0.375, 0.5625, 0.125, 0.5625, 0.125, 0.5625, 0.375, 0.5625, 0.375, 0.625, 0.125, 0.625, 0.125, 0.625, 0.375, 0.625, 0.375, 0.6875, 0.125, 0.6875, 0.375, 0.5, 0.625, 0.5, 0.625, 0.5625, 0.375, 0.5625, 0.375, 0.5625, 0.625, 0.5625, 0.625, 0.625, 0.375, 0.625, 0.375, 0.625, 0.625, 0.625, 0.625, 0.6875, 0.375, 0.6875, 0.375, 0.0, 0.625, 0.0, 0.625, 0.0625, 0.375, 0.0625, 0.375, 0.0625, 0.625, 0.0625, 0.625, 0.125, 0.375, 0.125, 0.375, 0.125, 0.625, 0.125, 0.625, 0.1875, 0.375, 0.1875, 0.375, 0.1875, 0.375, 0.25, 0.625, 0.25, 0.625, 0.1875, 0.375, 0.25, 0.375, 0.5, 0.625, 0.5, 0.625, 0.25, 0.375, 0.6875, 0.375, 0.75, 0.625, 0.75, 0.625, 0.6875, 0.375, 0.75, 0.375, 1.0, 0.625, 1.0, 0.625, 0.75, 0.125, 0.6875, 0.125, 0.75, 0.375, 0.75, 0.375, 0.6875, 0.625, 0.6875, 0.625, 0.75, 0.875, 0.75, 0.875, 0.6875, 0.625, 0.5, 0.625, 0.5625, 0.875, 0.5625, 0.875, 0.5, 0.625, 0.5625, 0.625, 0.625, 0.875, 0.625, 0.875, 0.5625, 0.625, 0.625, 0.625, 0.6875, 0.875, 0.6875, 0.875, 0.625, 0.125, 0.5, 0.125, 0.5625, 0.375, 0.5625, 0.375, 0.5, 0.125, 0.5625, 0.125, 0.625, 0.375, 0.625, 0.375, 0.5625, 0.125, 0.625, 0.125, 0.6875, 0.375, 0.6875, 0.375, 0.625, 0.375, 0.5, 0.375, 0.5625, 0.625, 0.5625, 0.625, 0.5, 0.375, 0.5625, 0.375, 0.625, 0.625, 0.625, 0.625, 0.5625, 0.375, 0.625, 0.375, 0.6875, 0.625, 0.6875, 0.625, 0.625, 0.375, 0.0, 0.375, 0.0625, 0.625, 0.0625, 0.625, 0.0, 0.375, 0.0625, 0.375, 0.125, 0.625, 0.125, 0.625, 0.0625, 0.375, 0.125, 0.375, 0.1875, 0.625, 0.1875, 0.625, 0.125])
me_cylinder.materials.append(mat_beak)
me_cylinder.materials.append(mat_bird)
me_cylinder.materials.append(mat_wings)
me_cylinder.use_remesh_fix_poles = True
me_cylinder.use_remesh_preserve_attributes = False
me_cylinder.use_mirror_vertex_groups = False
me_cylinder.update()
me_cylinder.normals_split_custom_set([tuple(v) for v in zip(*[iter([0.09802, 0.9952, -1.434e-07, 0.09802, 0.9952, -1.434e-07, 0.09802, 0.9952, -1.434e-07, 0.09802, 0.9952, -1.434e-07, 0.2903, 0.9569, -1.434e-07, 0.2903, 0.9569, -1.434e-07, 0.2903, 0.9569, -1.434e-07, 0.2903, 0.9569, -1.434e-07, 0.4714, 0.8819, -1.434e-07, 0.4714, 0.8819, -1.434e-07, 0.4714, 0.8819, -1.434e-07, 0.4714, 0.8819, -1.434e-07, 0.6344, 0.773, -1.229e-07, 0.6344, 0.773, -1.229e-07, 0.6344, 0.773, -1.229e-07, 0.6344, 0.773, -1.229e-07, 0.773, 0.6344, -1.024e-07, 0.773, 0.6344, -1.024e-07, 0.773, 0.6344, -1.024e-07, 0.773, 0.6344, -1.024e-07, 0.8819, 0.4714, -7.682e-08, 0.8819, 0.4714, -7.682e-08, 0.8819, 0.4714, -7.682e-08, 0.8819, 0.4714, -7.682e-08, 0.9569, 0.2903, -4.609e-08, 0.9569, 0.2903, -4.609e-08, 0.9569, 0.2903, -4.609e-08, 0.9569, 0.2903, -4.609e-08, 0.9952, 0.09802, -1.568e-08, 0.9952, 0.09802, -1.568e-08, 0.9952, 0.09802, -1.568e-08, 0.9952, 0.09802, -1.568e-08, 0.9952, -0.09802, 1.584e-08, 0.9952, -0.09802, 1.584e-08, 0.9952, -0.09802, 1.584e-08, 0.9952, -0.09802, 1.584e-08, 0.9569, -0.2903, 4.609e-08, 0.9569, -0.2903, 4.609e-08, 0.9569, -0.2903, 4.609e-08, 0.9569, -0.2903, 4.609e-08, 0.8819, -0.4714, 7.682e-08, 0.8819, -0.4714, 7.682e-08, 0.8819, -0.4714, 7.682e-08, 0.8819, -0.4714, 7.682e-08, 0.773, -0.6344, 1.024e-07, 0.773, -0.6344, 1.024e-07, 0.773, -0.6344, 1.024e-07, 0.773, -0.6344, 1.024e-07, 0.6344, -0.773, 1.331e-07, 0.6344, -0.773, 1.331e-07, 0.6344, -0.773, 1.331e-07, 0.6344, -0.773, 1.331e-07, 0.4714, -0.8819, 1.434e-07, 0.4714, -0.8819, 1.434e-07, 0.4714, -0.8819, 1.434e-07, 0.4714, -0.8819, 1.434e-07, 0.2903, -0.9569, 1.639e-07, 0.2903, -0.9569, 1.639e-07, 0.2903, -0.9569, 1.639e-07, 0.2903, -0.9569, 1.639e-07, 0.09802, -0.9952, 1.639e-07, 0.09802, -0.9952, 1.639e-07, 0.09802, -0.9952, 1.639e-07, 0.09802, -0.9952, 1.639e-07, -0.09802, -0.9952, 1.434e-07, -0.09802, -0.9952, 1.434e-07, -0.09802, -0.9952, 1.434e-07, -0.09802, -0.9952, 1.434e-07, -0.2903, -0.9569, 1.639e-07, -0.2903, -0.9569, 1.639e-07, -0.2903, -0.9569, 1.639e-07, -0.2903, -0.9569, 1.639e-07, -0.4714, -0.8819, 1.434e-07, -0.4714, -0.8819, 1.434e-07, -0.4714, -0.8819, 1.434e-07, -0.4714, -0.8819, 1.434e-07, -0.6344, -0.773, 1.229e-07, -0.6344, -0.773, 1.229e-07, -0.6344, -0.773, 1.229e-07, -0.6344, -0.773, 1.229e-07, -0.773, -0.6344, 1.024e-07, -0.773, -0.6344, 1.024e-07, -0.773, -0.6344, 1.024e-07, -0.773, -0.6344, 1.024e-07, -0.8819, -0.4714, 7.682e-08, -0.8819, -0.4714, 7.682e-08, -0.8819, -0.4714, 7.682e-08, -0.8819, -0.4714, 7.682e-08, -0.9569, -0.2903, 4.609e-08, -0.9569, -0.2903, 4.609e-08, -0.9569, -0.2903, 4.609e-08, -0.9569, -0.2903, 4.609e-08, -0.9952, -0.09802, 1.584e-08, -0.9952, -0.09802, 1.584e-08, -0.9952, -0.09802, 1.584e-08, -0.9952, -0.09802, 1.584e-08, -0.9952, 0.09802, -1.568e-08, -0.9952, 0.09802, -1.568e-08, -0.9952, 0.09802, -1.568e-08, -0.9952, 0.09802, -1.568e-08, -0.9569, 0.2903, -4.609e-08, -0.9569, 0.2903, -4.609e-08, -0.9569, 0.2903, -4.609e-08, -0.9569, 0.2903, -4.609e-08, -0.8819, 0.4714, -7.682e-08, -0.8819, 0.4714, -7.682e-08, -0.8819, 0.4714, -7.682e-08, -0.8819, 0.4714, -7.682e-08, -0.773, 0.6344, -1.024e-07, -0.773, 0.6344, -1.024e-07, -0.773, 0.6344, -1.024e-07, -0.773, 0.6344, -1.024e-07, -0.6344, 0.773, -1.229e-07, -0.6344, 0.773, -1.229e-07, -0.6344, 0.773, -1.229e-07, -0.6344, 0.773, -1.229e-07, -0.4714, 0.8819, -1.434e-07, -0.4714, 0.8819, -1.434e-07, -0.4714, 0.8819, -1.434e-07, -0.4714, 0.8819, -1.434e-07, -0.1729, -0.05244, 0.9835, -0.1729, -0.05244, 0.9835, -0.1729, -0.05244, 0.9835, -0.1729, -0.05244, 0.9835, -0.2903, 0.9569, -1.434e-07, -0.2903, 0.9569, -1.434e-07, -0.2903, 0.9569, -1.434e-07, -0.2903, 0.9569, -1.434e-07, -0.09802, 0.9952, -1.844e-07, -0.09802, 0.9952, -1.844e-07, -0.09802, 0.9952, -1.844e-07, -0.09802, 0.9952, -1.844e-07, 5.49e-08, -1.455e-07, -1.0, 5.49e-08, -1.455e-07, -1.0, 5.49e-08, -1.455e-07, -1.0, 5.49e-08, -1.455e-07, -1.0, 5.49e-08, -1.455e-07, -1.0, 5.49e-08, -1.455e-07, -1.0, 5.49e-08, -1.455e-07, -1.0, 5.49e-08, -1.455e-07, -1.0, 5.49e-08, -1.455e-07, -1.0, 5.49e-08, -1.455e-07, -1.0, 5.49e-08, -1.455e-07, -1.0, 5.49e-08, -1.455e-07, -1.0, 5.49e-08, -1.455e-07, -1.0, 5.49e-08, -1.455e-07, -1.0, 5.49e-08, -1.455e-07, -1.0, 5.49e-08, -1.455e-07, -1.0, 5.49e-08, -1.455e-07, -1.0, 5.49e-08, -1.455e-07, -1.0, 5.49e-08, -1.455e-07, -1.0, 5.49e-08, -1.455e-07, -1.0, 5.49e-08, -1.455e-07, -1.0, 5.49e-08, -1.455e-07, -1.0, 5.49e-08, -1.455e-07, -1.0, 5.49e-08, -1.455e-07, -1.0, 5.49e-08, -1.455e-07, -1.0, 5.49e-08, -1.455e-07, -1.0, 5.49e-08, -1.455e-07, -1.0, 5.49e-08, -1.455e-07, -1.0, 5.49e-08, -1.455e-07, -1.0, 5.49e-08, -1.455e-07, -1.0, 5.49e-08, -1.455e-07, -1.0, 5.49e-08, -1.455e-07, -1.0, -7.414e-08, 0.0, 1.0, -7.414e-08, 0.0, 1.0, -7.414e-08, 0.0, 1.0, -7.414e-08, 0.0, 1.0, -7.414e-08, 0.0, 1.0, -7.414e-08, 0.0, 1.0, -7.414e-08, 0.0, 1.0, -7.414e-08, 0.0, 1.0, -7.414e-08, 0.0, 1.0, -7.414e-08, 0.0, 1.0, -7.414e-08, 0.0, 1.0, -7.414e-08, 0.0, 1.0, -7.414e-08, 0.0, 1.0, -7.414e-08, 0.0, 1.0, -7.414e-08, 0.0, 1.0, -7.414e-08, 0.0, 1.0, -7.414e-08, 0.0, 1.0, -7.414e-08, 0.0, 1.0, -7.414e-08, 0.0, 1.0, -7.414e-08, 0.0, 1.0, -7.414e-08, 0.0, 1.0, -7.414e-08, 0.0, 1.0, -7.414e-08, 0.0, 1.0, -7.414e-08, 0.0, 1.0, -7.414e-08, 0.0, 1.0, -7.414e-08, 0.0, 1.0, -7.414e-08, 0.0, 1.0, -7.414e-08, 0.0, 1.0, -7.414e-08, 0.0, 1.0, -7.414e-08, 0.0, 1.0, -7.414e-08, 0.0, 1.0, -7.414e-08, 0.0, 1.0, 0.01771, 0.1798, 0.9835, 0.01771, 0.1798, 0.9835, 0.01771, 0.1798, 0.9835, 0.01771, 0.1798, 0.9835, -0.01771, 0.1798, 0.9835, -0.01771, 0.1798, 0.9835, -0.01771, 0.1798, 0.9835, -0.01771, 0.1798, 0.9835, 0.1729, -0.05244, 0.9835, 0.1729, -0.05244, 0.9835, 0.1729, -0.05244, 0.9835, 0.1729, -0.05244, 0.9835, -0.08516, -0.1593, 0.9835, -0.08516, -0.1593, 0.9835, -0.08516, -0.1593, 0.9835, -0.08516, -0.1593, 0.9835, -0.1396, 0.1146, 0.9835, -0.1396, 0.1146, 0.9835, -0.1396, 0.1146, 0.9835, -0.1396, 0.1146, 0.9835, 0.1593, 0.08516, 0.9835, 0.1593, 0.08516, 0.9835, 0.1593, 0.08516, 0.9835, 0.1593, 0.08516, 0.9835, 0.05244, -0.1729, 0.9835, 0.05244, -0.1729, 0.9835, 0.05244, -0.1729, 0.9835, 0.05244, -0.1729, 0.9835, -0.1798, -0.01771, 0.9835, -0.1798, -0.01771, 0.9835, -0.1798, -0.01771, 0.9835, -0.1798, -0.01771, 0.9835, 0.05244, 0.1729, 0.9835, 0.05244, 0.1729, 0.9835, 0.05244, 0.1729, 0.9835, 0.05244, 0.1729, 0.9835, 0.1593, -0.08516, 0.9835, 0.1593, -0.08516, 0.9835, 0.1593, -0.08516, 0.9835, 0.1593, -0.08516, 0.9835, -0.1146, -0.1396, 0.9835, -0.1146, -0.1396, 0.9835, -0.1146, -0.1396, 0.9835, -0.1146, -0.1396, 0.9835, -0.1146, 0.1396, 0.9835, -0.1146, 0.1396, 0.9835, -0.1146, 0.1396, 0.9835, -0.1146, 0.1396, 0.9835, 0.1729, 0.05244, 0.9835, 0.1729, 0.05244, 0.9835, 0.1729, 0.05244, 0.9835, 0.1729, 0.05244, 0.9835, 0.01771, -0.1798, 0.9835, 0.01771, -0.1798, 0.9835, 0.01771, -0.1798, 0.9835, 0.01771, -0.1798, 0.9835, -0.1798, 0.01771, 0.9835, -0.1798, 0.01771, 0.9835, -0.1798, 0.01771, 0.9835, -0.1798, 0.01771, 0.9835, 0.08516, 0.1593, 0.9835, 0.08516, 0.1593, 0.9835, 0.08516, 0.1593, 0.9835, 0.08516, 0.1593, 0.9835, 0.1396, -0.1146, 0.9835, 0.1396, -0.1146, 0.9835, 0.1396, -0.1146, 0.9835, 0.1396, -0.1146, 0.9835, -0.1396, -0.1146, 0.9835, -0.1396, -0.1146, 0.9835, -0.1396, -0.1146, 0.9835, -0.1396, -0.1146, 0.9835, -0.08516, 0.1593, 0.9835, -0.08516, 0.1593, 0.9835, -0.08516, 0.1593, 0.9835, -0.08516, 0.1593, 0.9835, 0.1798, 0.01771, 0.9835, 0.1798, 0.01771, 0.9835, 0.1798, 0.01771, 0.9835, 0.1798, 0.01771, 0.9835, -0.01771, -0.1798, 0.9835, -0.01771, -0.1798, 0.9835, -0.01771, -0.1798, 0.9835, -0.01771, -0.1798, 0.9835, -0.1729, 0.05244, 0.9835, -0.1729, 0.05244, 0.9835, -0.1729, 0.05244, 0.9835, -0.1729, 0.05244, 0.9835, 0.1146, 0.1396, 0.9835, 0.1146, 0.1396, 0.9835, 0.1146, 0.1396, 0.9835, 0.1146, 0.1396, 0.9835, 0.1146, -0.1396, 0.9835, 0.1146, -0.1396, 0.9835, 0.1146, -0.1396, 0.9835, 0.1146, -0.1396, 0.9835, -0.1593, -0.08516, 0.9835, -0.1593, -0.08516, 0.9835, -0.1593, -0.08516, 0.9835, -0.1593, -0.08516, 0.9835, -0.05244, 0.1729, 0.9835, -0.05244, 0.1729, 0.9835, -0.05244, 0.1729, 0.9835, -0.05244, 0.1729, 0.9835, 0.1798, -0.01771, 0.9835, 0.1798, -0.01771, 0.9835, 0.1798, -0.01771, 0.9835, 0.1798, -0.01771, 0.9835, -0.05244, -0.1729, 0.9835, -0.05244, -0.1729, 0.9835, -0.05244, -0.1729, 0.9835, -0.05244, -0.1729, 0.9835, -0.1593, 0.08516, 0.9835, -0.1593, 0.08516, 0.9835, -0.1593, 0.08516, 0.9835, -0.1593, 0.08516, 0.9835, 0.1396, 0.1146, 0.9835, 0.1396, 0.1146, 0.9835, 0.1396, 0.1146, 0.9835, 0.1396, 0.1146, 0.9835, 0.08516, -0.1593, 0.9835, 0.08516, -0.1593, 0.9835, 0.08516, -0.1593, 0.9835, 0.08516, -0.1593, 0.9835, 0.3581, -0.6699, 0.6504, 0.3581, -0.6699, 0.6504, 0.3581, -0.6699, 0.6504, 0.3581, -0.6699, 0.6504, 0.1771, -0.3314, 0.9267, 0.1771, -0.3314, 0.9267, 0.1771, -0.3314, 0.9267, 0.1771, -0.3314, 0.9267, 0.1425, -0.2665, 0.9532, 0.1425, -0.2665, 0.9532, 0.1425, -0.2665, 0.9532, 0.1425, -0.2665, 0.9532, 0.5872, 0.4819, 0.6504, 0.5872, 0.4819, 0.6504, 0.5872, 0.4819, 0.6504, 0.5872, 0.4819, 0.6504, 0.2905, 0.2384, 0.9267, 0.2905, 0.2384, 0.9267, 0.2905, 0.2384, 0.9267, 0.2905, 0.2384, 0.9267, 0.2336, 0.1917, 0.9532, 0.2336, 0.1917, 0.9532, 0.2336, 0.1917, 0.9532, 0.2336, 0.1917, 0.9532, -0.6699, 0.3581, 0.6504, -0.6699, 0.3581, 0.6504, -0.6699, 0.3581, 0.6504, -0.6699, 0.3581, 0.6504, -0.3314, 0.1771, 0.9267, -0.3314, 0.1771, 0.9267, -0.3314, 0.1771, 0.9267, -0.3314, 0.1771, 0.9267, -0.2665, 0.1425, 0.9532, -0.2665, 0.1425, 0.9532, -0.2665, 0.1425, 0.9532, -0.2665, 0.1425, 0.9532, -0.2205, -0.7269, 0.6504, -0.2205, -0.7269, 0.6504, -0.2205, -0.7269, 0.6504, -0.2205, -0.7269, 0.6504, -0.1091, -0.3596, 0.9267, -0.1091, -0.3596, 0.9267, -0.1091, -0.3596, 0.9267, -0.1091, -0.3596, 0.9267, -0.08772, -0.2892, 0.9532, -0.08772, -0.2892, 0.9532, -0.08772, -0.2892, 0.9532, -0.08772, -0.2892, 0.9532, 0.756, -0.07446, 0.6504, 0.756, -0.07446, 0.6504, 0.756, -0.07446, 0.6504, 0.756, -0.07446, 0.6504, 0.374, -0.03683, 0.9267, 0.374, -0.03683, 0.9267, 0.374, -0.03683, 0.9267, 0.374, -0.03683, 0.9267, 0.3008, -0.02962, 0.9532, 0.3008, -0.02962, 0.9532, 0.3008, -0.02962, 0.9532, 0.3008, -0.02962, 0.9532, -0.2205, 0.7269, 0.6504, -0.2205, 0.7269, 0.6504, -0.2205, 0.7269, 0.6504, -0.2205, 0.7269, 0.6504, -0.1091, 0.3596, 0.9267, -0.1091, 0.3596, 0.9267, -0.1091, 0.3596, 0.9267, -0.1091, 0.3596, 0.9267, -0.08772, 0.2892, 0.9532, -0.08772, 0.2892, 0.9532, -0.08772, 0.2892, 0.9532, -0.08772, 0.2892, 0.9532, -0.6699, -0.3581, 0.6504, -0.6699, -0.3581, 0.6504, -0.6699, -0.3581, 0.6504, -0.6699, -0.3581, 0.6504, -0.3314, -0.1771, 0.9267, -0.3314, -0.1771, 0.9267, -0.3314, -0.1771, 0.9267, -0.3314, -0.1771, 0.9267, -0.2665, -0.1425, 0.9532, -0.2665, -0.1425, 0.9532, -0.2665, -0.1425, 0.9532, -0.2665, -0.1425, 0.9532, 0.4819, -0.5872, 0.6504, 0.4819, -0.5872, 0.6504, 0.4819, -0.5872, 0.6504, 0.4819, -0.5872, 0.6504, 0.2384, -0.2905, 0.9267, 0.2384, -0.2905, 0.9267, 0.2384, -0.2905, 0.9267, 0.2384, -0.2905, 0.9267, 0.1917, -0.2336, 0.9532, 0.1917, -0.2336, 0.9532, 0.1917, -0.2336, 0.9532, 0.1917, -0.2336, 0.9532, 0.4819, 0.5872, 0.6504, 0.4819, 0.5872, 0.6504, 0.4819, 0.5872, 0.6504, 0.4819, 0.5872, 0.6504, 0.2384, 0.2905, 0.9267, 0.2384, 0.2905, 0.9267, 0.2384, 0.2905, 0.9267, 0.2384, 0.2905, 0.9267, 0.1917, 0.2336, 0.9532, 0.1917, 0.2336, 0.9532, 0.1917, 0.2336, 0.9532, 0.1917, 0.2336, 0.9532, -0.7269, 0.2205, 0.6504, -0.7269, 0.2205, 0.6504, -0.7269, 0.2205, 0.6504, -0.7269, 0.2205, 0.6504, -0.3596, 0.1091, 0.9267, -0.3596, 0.1091, 0.9267, -0.3596, 0.1091, 0.9267, -0.3596, 0.1091, 0.9267, -0.2892, 0.08773, 0.9532, -0.2892, 0.08773, 0.9532, -0.2892, 0.08773, 0.9532, -0.2892, 0.08773, 0.9532, -0.07446, -0.756, 0.6504, -0.07446, -0.756, 0.6504, -0.07446, -0.756, 0.6504, -0.07446, -0.756, 0.6504, -0.03683, -0.374, 0.9267, -0.03683, -0.374, 0.9267, -0.03683, -0.374, 0.9267, -0.03683, -0.374, 0.9267, -0.02962, -0.3008, 0.9532, -0.02962, -0.3008, 0.9532, -0.02962, -0.3008, 0.9532, -0.02962, -0.3008, 0.9532, 0.756, 0.07446, 0.6504, 0.756, 0.07446, 0.6504, 0.756, 0.07446, 0.6504, 0.756, 0.07446, 0.6504, 0.374, 0.03683, 0.9267, 0.374, 0.03683, 0.9267, 0.374, 0.03683, 0.9267, 0.374, 0.03683, 0.9267, 0.3008, 0.02962, 0.9532, 0.3008, 0.02962, 0.9532, 0.3008, 0.02962, 0.9532, 0.3008, 0.02962, 0.9532, -0.3581, 0.6699, 0.6504, -0.3581, 0.6699, 0.6504, -0.3581, 0.6699, 0.6504, -0.3581, 0.6699, 0.6504, -0.1771, 0.3314, 0.9267, -0.1771, 0.3314, 0.9267, -0.1771, 0.3314, 0.9267, -0.1771, 0.3314, 0.9267, -0.1425, 0.2665, 0.9532, -0.1425, 0.2665, 0.9532, -0.1425, 0.2665, 0.9532, -0.1425, 0.2665, 0.9532, -0.5872, -0.4819, 0.6504, -0.5872, -0.4819, 0.6504, -0.5872, -0.4819, 0.6504, -0.5872, -0.4819, 0.6504, -0.2905, -0.2384, 0.9267, -0.2905, -0.2384, 0.9267, -0.2905, -0.2384, 0.9267, -0.2905, -0.2384, 0.9267, -0.2336, -0.1917, 0.9532, -0.2336, -0.1917, 0.9532, -0.2336, -0.1917, 0.9532, -0.2336, -0.1917, 0.9532, 0.5872, -0.4819, 0.6504, 0.5872, -0.4819, 0.6504, 0.5872, -0.4819, 0.6504, 0.5872, -0.4819, 0.6504, 0.2905, -0.2384, 0.9267, 0.2905, -0.2384, 0.9267, 0.2905, -0.2384, 0.9267, 0.2905, -0.2384, 0.9267, 0.2336, -0.1917, 0.9532, 0.2336, -0.1917, 0.9532, 0.2336, -0.1917, 0.9532, 0.2336, -0.1917, 0.9532, 0.3581, 0.6699, 0.6504, 0.3581, 0.6699, 0.6504, 0.3581, 0.6699, 0.6504, 0.3581, 0.6699, 0.6504, 0.1771, 0.3314, 0.9267, 0.1771, 0.3314, 0.9267, 0.1771, 0.3314, 0.9267, 0.1771, 0.3314, 0.9267, 0.1425, 0.2665, 0.9532, 0.1425, 0.2665, 0.9532, 0.1425, 0.2665, 0.9532, 0.1425, 0.2665, 0.9532, -0.756, 0.07446, 0.6504, -0.756, 0.07446, 0.6504, -0.756, 0.07446, 0.6504, -0.756, 0.07446, 0.6504, -0.374, 0.03683, 0.9267, -0.374, 0.03683, 0.9267, -0.374, 0.03683, 0.9267, -0.374, 0.03683, 0.9267, -0.3008, 0.02962, 0.9532, -0.3008, 0.02962, 0.9532, -0.3008, 0.02962, 0.9532, -0.3008, 0.02962, 0.9532, 0.07446, -0.756, 0.6504, 0.07446, -0.756, 0.6504, 0.07446, -0.756, 0.6504, 0.07446, -0.756, 0.6504, 0.03683, -0.374, 0.9267, 0.03683, -0.374, 0.9267, 0.03683, -0.374, 0.9267, 0.03683, -0.374, 0.9267, 0.02962, -0.3008, 0.9532, 0.02962, -0.3008, 0.9532, 0.02962, -0.3008, 0.9532, 0.02962, -0.3008, 0.9532, 0.7269, 0.2205, 0.6504, 0.7269, 0.2205, 0.6504, 0.7269, 0.2205, 0.6504, 0.7269, 0.2205, 0.6504, 0.3596, 0.1091, 0.9267, 0.3596, 0.1091, 0.9267, 0.3596, 0.1091, 0.9267, 0.3596, 0.1091, 0.9267, 0.2892, 0.08773, 0.9532, 0.2892, 0.08773, 0.9532, 0.2892, 0.08773, 0.9532, 0.2892, 0.08773, 0.9532, -0.4819, 0.5872, 0.6504, -0.4819, 0.5872, 0.6504, -0.4819, 0.5872, 0.6504, -0.4819, 0.5872, 0.6504, -0.2384, 0.2905, 0.9267, -0.2384, 0.2905, 0.9267, -0.2384, 0.2905, 0.9267, -0.2384, 0.2905, 0.9267, -0.1917, 0.2336, 0.9532, -0.1917, 0.2336, 0.9532, -0.1917, 0.2336, 0.9532, -0.1917, 0.2336, 0.9532, -0.4819, -0.5872, 0.6504, -0.4819, -0.5872, 0.6504, -0.4819, -0.5872, 0.6504, -0.4819, -0.5872, 0.6504, -0.2384, -0.2905, 0.9267, -0.2384, -0.2905, 0.9267, -0.2384, -0.2905, 0.9267, -0.2384, -0.2905, 0.9267, -0.1917, -0.2336, 0.9532, -0.1917, -0.2336, 0.9532, -0.1917, -0.2336, 0.9532, -0.1917, -0.2336, 0.9532, 0.6699, -0.3581, 0.6504, 0.6699, -0.3581, 0.6504, 0.6699, -0.3581, 0.6504, 0.6699, -0.3581, 0.6504, 0.3314, -0.1771, 0.9267, 0.3314, -0.1771, 0.9267, 0.3314, -0.1771, 0.9267, 0.3314, -0.1771, 0.9267, 0.2665, -0.1425, 0.9532, 0.2665, -0.1425, 0.9532, 0.2665, -0.1425, 0.9532, 0.2665, -0.1425, 0.9532, 0.2205, 0.7269, 0.6504, 0.2205, 0.7269, 0.6504, 0.2205, 0.7269, 0.6504, 0.2205, 0.7269, 0.6504, 0.1091, 0.3596, 0.9267, 0.1091, 0.3596, 0.9267, 0.1091, 0.3596, 0.9267, 0.1091, 0.3596, 0.9267, 0.08773, 0.2892, 0.9532, 0.08773, 0.2892, 0.9532, 0.08773, 0.2892, 0.9532, 0.08773, 0.2892, 0.9532, -0.756, -0.07446, 0.6504, -0.756, -0.07446, 0.6504, -0.756, -0.07446, 0.6504, -0.756, -0.07446, 0.6504, -0.374, -0.03683, 0.9267, -0.374, -0.03683, 0.9267, -0.374, -0.03683, 0.9267, -0.374, -0.03683, 0.9267, -0.3008, -0.02962, 0.9532, -0.3008, -0.02962, 0.9532, -0.3008, -0.02962, 0.9532, -0.3008, -0.02962, 0.9532, 0.2205, -0.7269, 0.6504, 0.2205, -0.7269, 0.6504, 0.2205, -0.7269, 0.6504, 0.2205, -0.7269, 0.6504, 0.1091, -0.3596, 0.9267, 0.1091, -0.3596, 0.9267, 0.1091, -0.3596, 0.9267, 0.1091, -0.3596, 0.9267, 0.08773, -0.2892, 0.9532, 0.08773, -0.2892, 0.9532, 0.08773, -0.2892, 0.9532, 0.08773, -0.2892, 0.9532, 0.6699, 0.3581, 0.6504, 0.6699, 0.3581, 0.6504, 0.6699, 0.3581, 0.6504, 0.6699, 0.3581, 0.6504, 0.3314, 0.1771, 0.9267, 0.3314, 0.1771, 0.9267, 0.3314, 0.1771, 0.9267, 0.3314, 0.1771, 0.9267, 0.2665, 0.1425, 0.9532, 0.2665, 0.1425, 0.9532, 0.2665, 0.1425, 0.9532, 0.2665, 0.1425, 0.9532, -0.5872, 0.4819, 0.6504, -0.5872, 0.4819, 0.6504, -0.5872, 0.4819, 0.6504, -0.5872, 0.4819, 0.6504, -0.2905, 0.2384, 0.9267, -0.2905, 0.2384, 0.9267, -0.2905, 0.2384, 0.9267, -0.2905, 0.2384, 0.9267, -0.2336, 0.1917, 0.9532, -0.2336, 0.1917, 0.9532, -0.2336, 0.1917, 0.9532, -0.2336, 0.1917, 0.9532, -0.3581, -0.6699, 0.6504, -0.3581, -0.6699, 0.6504, -0.3581, -0.6699, 0.6504, -0.3581, -0.6699, 0.6504, -0.1771, -0.3314, 0.9267, -0.1771, -0.3314, 0.9267, -0.1771, -0.3314, 0.9267, -0.1771, -0.3314, 0.9267, -0.1425, -0.2665, 0.9532, -0.1425, -0.2665, 0.9532, -0.1425, -0.2665, 0.9532, -0.1425, -0.2665, 0.9532, 0.7269, -0.2205, 0.6504, 0.7269, -0.2205, 0.6504, 0.7269, -0.2205, 0.6504, 0.7269, -0.2205, 0.6504, 0.3596, -0.1091, 0.9267, 0.3596, -0.1091, 0.9267, 0.3596, -0.1091, 0.9267, 0.3596, -0.1091, 0.9267, 0.2892, -0.08773, 0.9532, 0.2892, -0.08773, 0.9532, 0.2892, -0.08773, 0.9532, 0.2892, -0.08773, 0.9532, -0.07446, 0.756, 0.6504, -0.07446, 0.756, 0.6504, -0.07446, 0.756, 0.6504, -0.07446, 0.756, 0.6504, -0.03683, 0.374, 0.9267, -0.03683, 0.374, 0.9267, -0.03683, 0.374, 0.9267, -0.03683, 0.374, 0.9267, -0.02962, 0.3008, 0.9532, -0.02962, 0.3008, 0.9532, -0.02962, 0.3008, 0.9532, -0.02962, 0.3008, 0.9532, 0.07446, 0.756, 0.6504, 0.07446, 0.756, 0.6504, 0.07446, 0.756, 0.6504, 0.07446, 0.756, 0.6504, 0.03683, 0.374, 0.9267, 0.03683, 0.374, 0.9267, 0.03683, 0.374, 0.9267, 0.03683, 0.374, 0.9267, 0.02962, 0.3008, 0.9532, 0.02962, 0.3008, 0.9532, 0.02962, 0.3008, 0.9532, 0.02962, 0.3008, 0.9532, -0.7269, -0.2205, 0.6504, -0.7269, -0.2205, 0.6504, -0.7269, -0.2205, 0.6504, -0.7269, -0.2205, 0.6504, -0.3596, -0.1091, 0.9267, -0.3596, -0.1091, 0.9267, -0.3596, -0.1091, 0.9267, -0.3596, -0.1091, 0.9267, -0.2892, -0.08773, 0.9532, -0.2892, -0.08773, 0.9532, -0.2892, -0.08773, 0.9532, -0.2892, -0.08773, 0.9532, -1.0, -1.676e-08, 0.0, -1.0, -2.079e-08, 0.0, -1.0, -3.362e-08, 0.0, -1.0, -3.362e-08, 0.0, 0.0, 0.9941, 0.1089, 0.0, 0.9941, 0.1089, 0.0, 0.9941, 0.1089, 0.0, 0.9941, 0.1089, 1.0, 0.0, 0.0, 1.0, 0.0, 0.0, 1.0, 0.0, 0.0, 1.0, 0.0, 0.0, 0.0, -0.5727, 0.8198, 0.0, -0.5727, 0.8198, 0.0, -0.5727, 0.8198, 0.0, -0.5727, 0.8198, 0.0, -0.1277, -0.9918, 0.0, -0.1277, -0.9918, 0.0, -0.1277, -0.9918, 0.0, -0.1277, -0.9918, 0.0, -0.2697, 0.9629, 0.0, -0.2697, 0.9629, 0.0, -0.2697, 0.9629, 0.0, -0.2697, 0.9629, 0.0, -0.9941, -0.1089, 0.0, -0.9941, -0.1089, 0.0, -0.9941, -0.1089, 0.0, -0.9941, -0.1089, 1.0, 0.0, 0.0, 1.0, 0.0, 0.0, 1.0, 0.0, 0.0, 1.0, 0.0, 0.0, -1.0, -2.079e-08, 0.0, -1.0, -1.676e-08, 0.0, -1.0, 0.0, 0.0, -1.0, 0.0, 0.0, 0.0, 0.349, -0.9371, 0.0, 0.349, -0.9371, 0.0, 0.349, -0.9371, 0.0, 0.349, -0.9371, -1.0, -1.845e-07, 0.0, -1.0, -1.726e-07, 0.0, -1.0, 0.0, 0.0, -1.0, 0.0, 0.0, 0.0, 1.0, -1.998e-07, 0.0, 1.0, -1.998e-07, 0.0, 1.0, -1.998e-07, 0.0, 1.0, -1.998e-07, 1.0, 0.0, 0.0, 1.0, 0.0, 0.0, 1.0, 0.0, 0.0, 1.0, 0.0, 0.0, 0.0, -1.0, 2.331e-07, 0.0, -1.0, 2.331e-07, 0.0, -1.0, 2.331e-07, 0.0, -1.0, 2.331e-07, 0.0, -0.8672, -0.4979, 0.0, -0.8672, -0.4979, 0.0, -0.8672, -0.4979, 0.0, -0.8672, -0.4979, 0.0, -0.7616, 0.6481, 0.0, -0.7616, 0.6481, 0.0, -0.7616, 0.6481, 0.0, -0.7616, 0.6481, 3.61e-07, 0.7616, 0.6481, 3.61e-07, 0.7616, 0.6481, 3.61e-07, 0.7616, 0.6481, 3.61e-07, 0.7616, 0.6481, 2.089e-08, 0.346, 0.9382, 2.089e-08, 0.346, 0.9382, 2.089e-08, 0.346, 0.9382, 2.089e-08, 0.346, 0.9382, 0.0, -0.346, 0.9382, 0.0, -0.346, 0.9382, 0.0, -0.346, 0.9382, 0.0, -0.346, 0.9382, -1.501e-07, 0.8672, -0.4979, -1.501e-07, 0.8672, -0.4979, -1.501e-07, 0.8672, -0.4979, -1.501e-07, 0.8672, -0.4979, -6.175e-08, 0.2969, -0.9549, -6.175e-08, 0.2969, -0.9549, -6.175e-08, 0.2969, -0.9549, -6.175e-08, 0.2969, -0.9549, 0.0, -0.2969, -0.9549, 0.0, -0.2969, -0.9549, 0.0, -0.2969, -0.9549, 0.0, -0.2969, -0.9549, 1.0, 0.0, 0.0, 1.0, 0.0, 0.0, 1.0, -3.453e-07, 0.0, 1.0, -3.69e-07, 0.0, 1.0, -3.69e-07, 0.0, 1.0, -3.453e-07, 0.0, 1.0, -2.359e-07, 0.0, 1.0, -2.359e-07, 0.0, 1.0, -2.359e-07, 0.0, 1.0, -2.359e-07, 0.0, 1.0, 0.0, 0.0, 1.0, 0.0, 0.0, -1.0, 0.0, 0.0, -1.0, 0.0, 0.0, -1.0, 0.0, 0.0, -1.0, 0.0, 0.0, -1.0, 0.0, 0.0, -1.0, 0.0, 0.0, -1.0, -1.179e-07, 0.0, -1.0, -1.179e-07, 0.0, -1.0, -1.179e-07, 0.0, -1.0, -1.179e-07, 0.0, -1.0, -1.726e-07, 0.0, -1.0, -1.845e-07, 0.0, 1.0, -7.56e-08, 0.0, 1.0, 7.651e-08, 0.0, 1.0, 7.651e-08, 0.0, 1.0, -6.579e-08, 0.0, 0.0, 1.0, -1.998e-07, 0.0, 1.0, -1.998e-07, 0.0, 1.0, -1.998e-07, 0.0, 1.0, -1.998e-07, -1.0, 1.666e-08, 0.0, -1.0, 7.651e-08, 0.0, -1.0, 7.651e-08, 0.0, -1.0, 2.052e-08, 0.0, 0.0, -1.0, 2.331e-07, 0.0, -1.0, 2.331e-07, 0.0, -1.0, 2.331e-07, 0.0, -1.0, 2.331e-07, 0.0, -0.8672, -0.4979, 0.0, -0.8672, -0.4979, 0.0, -0.8672, -0.4979, 0.0, -0.8672, -0.4979, 0.0, -0.7616, 0.6481, 0.0, -0.7616, 0.6481, 0.0, -0.7616, 0.6481, 0.0, -0.7616, 0.6481, -3.961e-07, 0.7616, 0.6481, -3.961e-07, 0.7616, 0.6481, -3.961e-07, 0.7616, 0.6481, -3.961e-07, 0.7616, 0.6481, 0.0, 0.346, 0.9382, 0.0, 0.346, 0.9382, 0.0, 0.346, 0.9382, 0.0, 0.346, 0.9382, 0.0, -0.346, 0.9382, 0.0, -0.346, 0.9382, 0.0, -0.346, 0.9382, 0.0, -0.346, 0.9382, 1.522e-07, 0.8672, -0.4979, 1.522e-07, 0.8672, -0.4979, 1.522e-07, 0.8672, -0.4979, 1.522e-07, 0.8672, -0.4979, 0.0, 0.2969, -0.9549, 0.0, 0.2969, -0.9549, 0.0, 0.2969, -0.9549, 0.0, 0.2969, -0.9549, 0.0, -0.2969, -0.9549, 0.0, -0.2969, -0.9549, 0.0, -0.2969, -0.9549, 0.0, -0.2969, -0.9549, -1.0, 2.295e-07, 0.0, -1.0, -1.576e-07, 0.0, -1.0, -1.326e-07, 0.0, -1.0, 2.295e-07, 0.0, -1.0, -1.576e-07, 0.0, -1.0, -1.327e-07, 0.0, -1.0, -1.327e-07, 0.0, -1.0, -1.326e-07, 0.0, -1.0, -1.327e-07, 0.0, -1.0, 1.666e-08, 0.0, -1.0, 2.052e-08, 0.0, -1.0, -1.327e-07, 0.0, 1.0, -7.651e-08, 0.0, 1.0, 6.407e-08, 0.0, 1.0, 5.501e-08, 0.0, 1.0, -7.651e-08, 0.0, 1.0, 6.407e-08, 0.0, 1.0, -7.371e-09, 0.0, 1.0, -7.371e-09, 0.0, 1.0, 5.501e-08, 0.0, 1.0, -7.371e-09, 0.0, 1.0, -7.56e-08, 0.0, 1.0, -6.579e-08, 0.0, 1.0, -7.371e-09, 0.0])] * 3)])
arm_armature_001 = bpy.data.armatures.new('Armature.001')  # bones are not reproduced

# ---- objects
ob_cylinder = bpy.data.objects.new('Cylinder', me_cylinder)
ob_armature = bpy.data.objects.new('Armature', arm_armature_001)

# ---- transforms, parenting, visibility, modifiers, constraints
ob_cylinder.parent = ob_armature
ob_cylinder.location = (0.0, 0.0, 0.0)
ob_cylinder.color = (0.8, 0.8, 0.8, 1.0)
ob_cylinder.lineart.crease_threshold = 0.0
_vg = ob_cylinder.vertex_groups.new(name='Bone')
_vg.add([0, 1, 2, 3, 4, 5, 6, 7, 8, 9, 10, 11, 12, 13, 14, 15, 16, 17, 18, 19, 20, 21, 22, 23, 24, 25, 26, 27, 28, 29, 30, 31, 32, 33, 34, 35, 36, 37, 38, 39, 40, 41, 42, 43, 44, 45, 46, 47, 48, 49, 50, 51, 52, 53, 54, 55, 56, 57, 58, 59, 60, 61, 62, 63, 64, 65, 66, 67, 68, 69, 70, 71, 72, 73, 74, 75, 76, 77, 78, 79, 80, 81, 82, 83, 84, 85, 86, 87, 88, 89, 90, 91, 92, 93, 94, 95, 96, 97, 98, 99, 100, 101, 102, 103, 104, 105, 106, 107, 108, 109, 110, 111, 112, 113, 114, 115, 116, 117, 118, 119, 120, 121, 122, 123, 124, 125, 126, 127, 128, 129, 130, 131, 132, 133, 134, 135, 136, 137, 138, 139, 140, 141, 142, 143, 144, 145, 146, 147, 148, 149, 150, 151, 152, 153, 154, 155, 156, 157, 158, 159, 160, 161, 162, 163, 164, 165, 166, 167, 168, 169, 170, 171, 172, 173, 174, 175, 176, 177, 178, 179, 180, 181, 182, 183, 184, 185, 186, 187, 188, 189, 190, 191, 192, 193, 194, 195, 196, 197, 198, 199, 200, 201, 202, 203], 1.0, 'REPLACE')
_vg = ob_cylinder.vertex_groups.new(name='Bone.001')
_vg.add([204, 205, 206, 207, 208, 209, 210, 211, 212, 213, 214, 215, 216, 217, 218, 219, 220, 221, 222, 223], 1.0, 'REPLACE')
_vg = ob_cylinder.vertex_groups.new(name='Bone.002')
_vg.add([224, 225, 226, 227, 228, 229, 230, 231, 232, 233, 234, 235, 236, 237, 238, 239, 240, 241, 242, 243], 1.0, 'REPLACE')
_m = ob_cylinder.modifiers.new('Armature', 'ARMATURE')
_m.object = ob_armature
ob_armature.location = (0.0, 0.0, 0.0)
ob_armature.show_in_front = True
ob_armature.lineart.crease_threshold = 0.0

# ---- collection membership
col_collection.objects.link(ob_cylinder)
col_collection.objects.link(ob_armature)

# ---- scene / render settings (as saved in the file)
scene.frame_start = 1; scene.frame_end = 16; scene.frame_set(1)
scene.render.engine = 'BLENDER_EEVEE_NEXT'
scene.cycles.use_denoising = False
scene.cycles.samples = 128
scene.cycles.sampling_pattern = 'TABULATED_SOBOL'
scene.cycles.use_adaptive_sampling = False
scene.cycles.use_light_tree = False
scene.view_settings.view_transform = 'Filmic'
bpy.context.view_layer.update()

# ---- added for rendering (the .blend has no active camera and no usable light): camera, sun
cam_auto = bpy.data.cameras.new('AutoCamera')
cam_auto.lens = 50.0
cam_auto.sensor_width = 36.0
cam_auto.clip_end = 1000.0
ob_auto_camera = bpy.data.objects.new('AutoCamera', cam_auto)
scene.collection.objects.link(ob_auto_camera)
ob_auto_camera.location = (2.50887, -3.2344, 2.08132)
ob_auto_camera.rotation_euler = (1.09748, -7.21219e-08, 0.694738)
scene.camera = ob_auto_camera
light_auto_sun = bpy.data.lights.new('AutoSun', 'SUN')
light_auto_sun.energy = 3.0
light_auto_sun.angle = 0.0523599
ob_auto_sun = bpy.data.objects.new('AutoSun', light_auto_sun)
scene.collection.objects.link(ob_auto_sun)
ob_auto_sun.rotation_euler = (0.872665, 0.174533, 0.523599)
bpy.context.view_layer.update()

